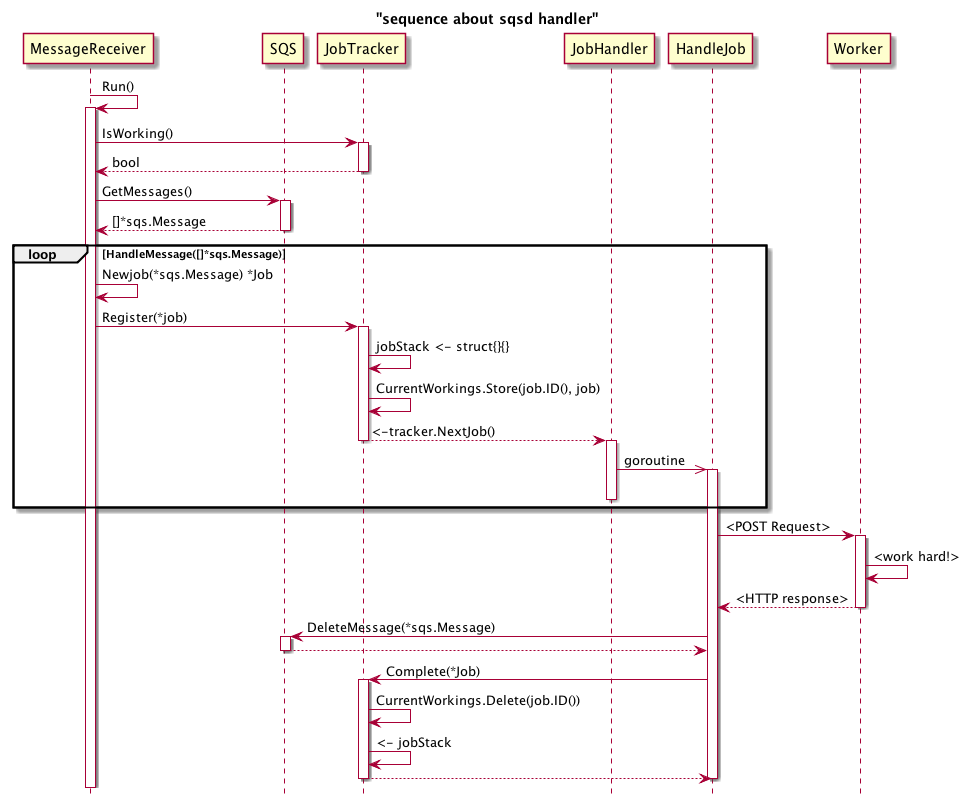

The diagram above was rendered by PlantUML. Its source (embedded in the PNG):
@startuml

title "sequence about sqsd handler"
hide footbox

participant MessageReceiver
participant SQS
participant JobTracker
participant JobHandler
participant HandleJob
participant Worker

MessageReceiver -> MessageReceiver : Run()
activate MessageReceiver

MessageReceiver -> JobTracker : IsWorking()
activate JobTracker
MessageReceiver <-- JobTracker : bool
deactivate JobTracker

MessageReceiver -> SQS : GetMessages()
activate SQS
MessageReceiver <-- SQS : []*sqs.Message
deactivate SQS

loop HandleMessage([]*sqs.Message)
  MessageReceiver -> MessageReceiver : Newjob(*sqs.Message) *Job
  MessageReceiver -> JobTracker : Register(*job)
  activate JobTracker

  JobTracker -> JobTracker : jobStack <- struct{}{}
  JobTracker -> JobTracker : CurrentWorkings.Store(job.ID(), job)
  JobHandler <-- JobTracker : <-tracker.NextJob()
  deactivate JobTracker
  activate JobHandler

  JobHandler ->> HandleJob : goroutine
  activate HandleJob
  deactivate JobHandler
end

HandleJob -> Worker : <POST Request>
activate Worker
Worker -> Worker : <work hard!>
HandleJob <-- Worker : <HTTP response>
deactivate Worker
HandleJob -> SQS : DeleteMessage(*sqs.Message)
activate SQS
HandleJob <-- SQS
deactivate SQS
HandleJob -> JobTracker : Complete(*Job)
activate JobTracker
JobTracker -> JobTracker : CurrentWorkings.Delete(job.ID())
JobTracker -> JobTracker : <- jobStack
HandleJob <-- JobTracker
deactivate JobTracker
deactivate HandleJob

@enduml